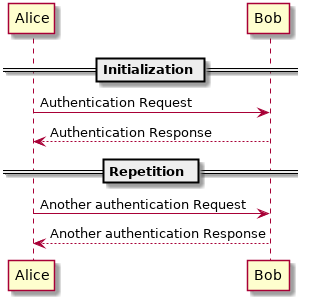

The diagram above was rendered by PlantUML. Its source (embedded in the PNG):
@startuml

== Initialization ==

Alice -> Bob : Authentication Request
Bob --> Alice : Authentication Response

== Repetition ==

Alice -> Bob : Another authentication Request
Alice <-- Bob : Another authentication Response

@enduml